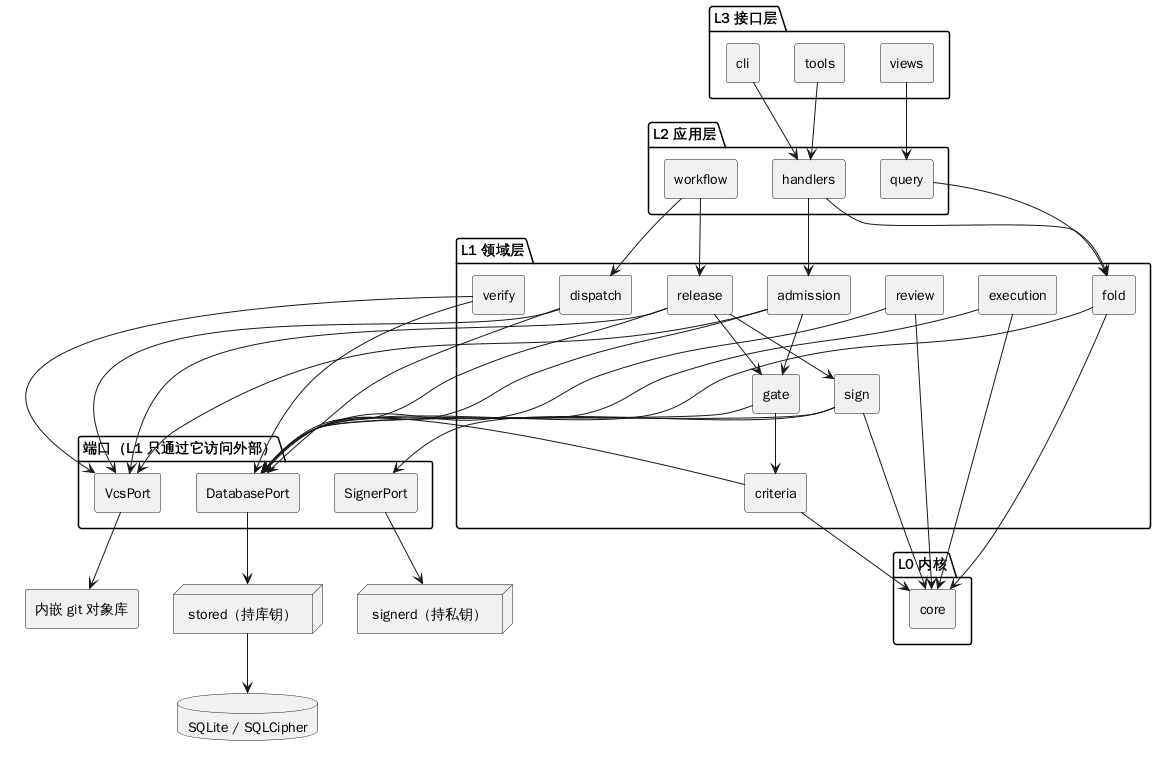

The diagram above was rendered by PlantUML. Its source (embedded in the PNG):
@startuml
skinparam componentStyle rectangle
package "L3 接口层" {
  component "tools" as tools
  component "cli" as cli
  component "views" as views
}
package "L2 应用层" {
  component "handlers" as h
  component "workflow" as wf
  component "query" as q
}
package "端口（L1 只通过它访问外部）" {
  component "DatabasePort" as DBPort
  component "VcsPort" as VcsPort
  component "SignerPort" as SignerPort
}
package "L1 领域层" {
  component "fold" as fold
  component "criteria" as criteria
  component "gate" as gate
  component "admission" as admission
  component "dispatch" as dispatch
  component "review" as review
  component "execution" as exec
  component "verify" as verify
  component "release" as release
  component "sign" as sign
}
package "L0 内核" {
  component "core" as core
}
node "stored（持库钥）" as ST
node "signerd（持私钥）" as SG
component "内嵌 git 对象库" as VCS
database "SQLite / SQLCipher" as DB

tools --> h
cli --> h
views --> q
q --> fold
h --> fold
h --> admission
wf --> dispatch
wf --> release

fold --> core
criteria --> core
gate --> criteria
admission --> gate
review --> core
exec --> core
release --> gate
release --> sign
sign --> core

fold --> DBPort
criteria --> DBPort
gate --> DBPort
admission --> DBPort
dispatch --> DBPort
review --> DBPort
exec --> DBPort
release --> DBPort
verify --> DBPort
sign --> DBPort
DBPort --> ST
VcsPort --> VCS
admission --> VcsPort
dispatch --> VcsPort
release --> VcsPort
verify --> VcsPort
sign --> SignerPort
SignerPort --> SG
ST --> DB
@enduml